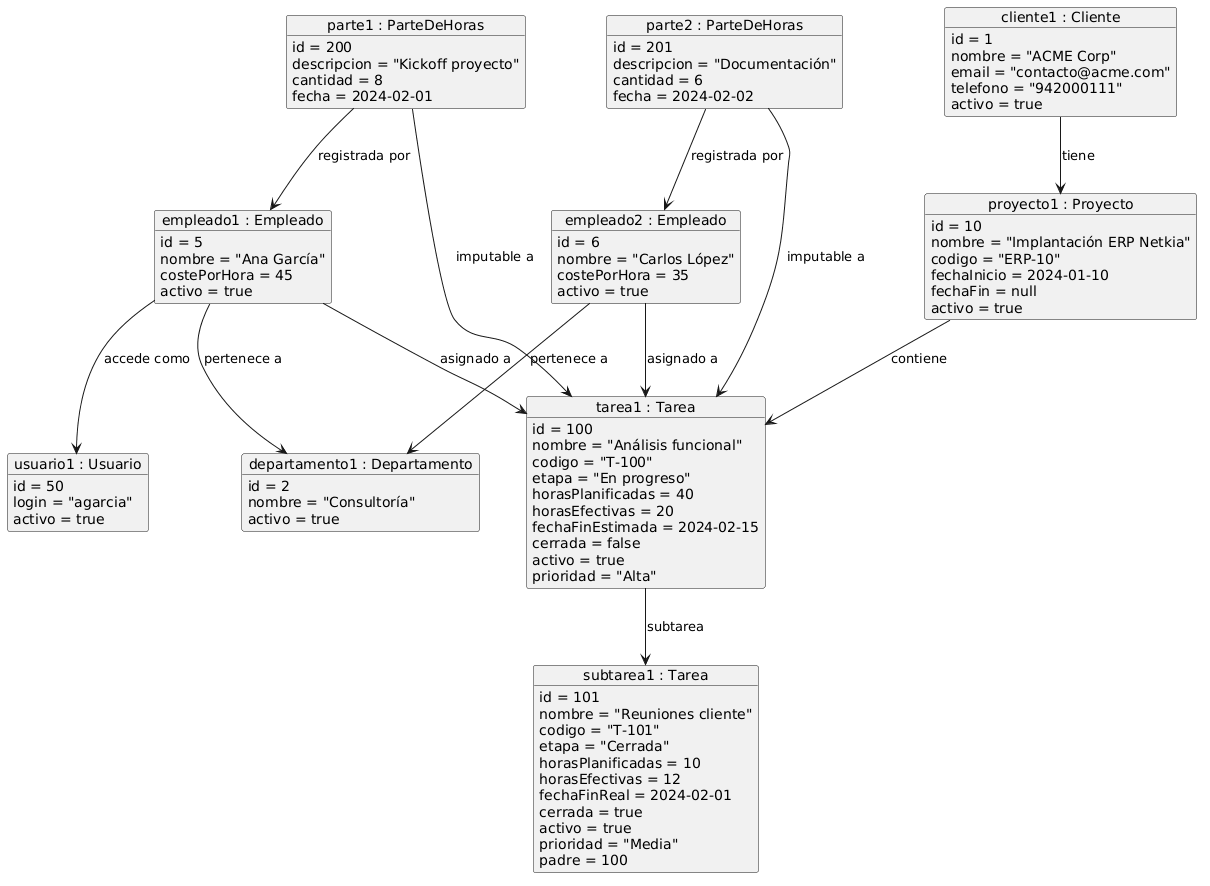

The diagram above was rendered by PlantUML. Its source (embedded in the PNG):
@startuml
object "cliente1 : Cliente" as c1 {
  id = 1
  nombre = "ACME Corp"
  email = "contacto@acme.com"
  telefono = "942000111"
  activo = true
}

object "proyecto1 : Proyecto" as p1 {
  id = 10
  nombre = "Implantación ERP Netkia"
  codigo = "ERP-10"
  fechaInicio = 2024-01-10
  fechaFin = null
  activo = true
}

object "tarea1 : Tarea" as t1 {
  id = 100
  nombre = "Análisis funcional"
  codigo = "T-100"
  etapa = "En progreso"
  horasPlanificadas = 40
  horasEfectivas = 20
  fechaFinEstimada = 2024-02-15
  cerrada = false
  activo = true
  prioridad = "Alta"
}

object "subtarea1 : Tarea" as st1 {
  id = 101
  nombre = "Reuniones cliente"
  codigo = "T-101"
  etapa = "Cerrada"
  horasPlanificadas = 10
  horasEfectivas = 12
  fechaFinReal = 2024-02-01
  cerrada = true
  activo = true
  prioridad = "Media"
  padre = 100
}

object "empleado1 : Empleado" as e1 {
  id = 5
  nombre = "Ana García"
  costePorHora = 45
  activo = true
}

object "empleado2 : Empleado" as e2 {
  id = 6
  nombre = "Carlos López"
  costePorHora = 35
  activo = true
}

object "departamento1 : Departamento" as d1 {
  id = 2
  nombre = "Consultoría"
  activo = true
}

object "usuario1 : Usuario" as u1 {
  id = 50
  login = "agarcia"
  activo = true
}

object "parte1 : ParteDeHoras" as ph1 {
  id = 200
  descripcion = "Kickoff proyecto"
  cantidad = 8
  fecha = 2024-02-01
}

object "parte2 : ParteDeHoras" as ph2 {
  id = 201
  descripcion = "Documentación"
  cantidad = 6
  fecha = 2024-02-02
}

' ── Relaciones ────────────────────────────────
c1 --> p1 : tiene

p1 --> t1 : contiene
t1 --> st1 : subtarea

e1 --> d1 : pertenece a
e2 --> d1 : pertenece a

e1 --> u1 : accede como

e1 --> t1 : asignado a
e2 --> t1 : asignado a

ph1 --> e1 : registrada por
ph1 --> t1 : imputable a

ph2 --> e2 : registrada por
ph2 --> t1 : imputable a
@enduml